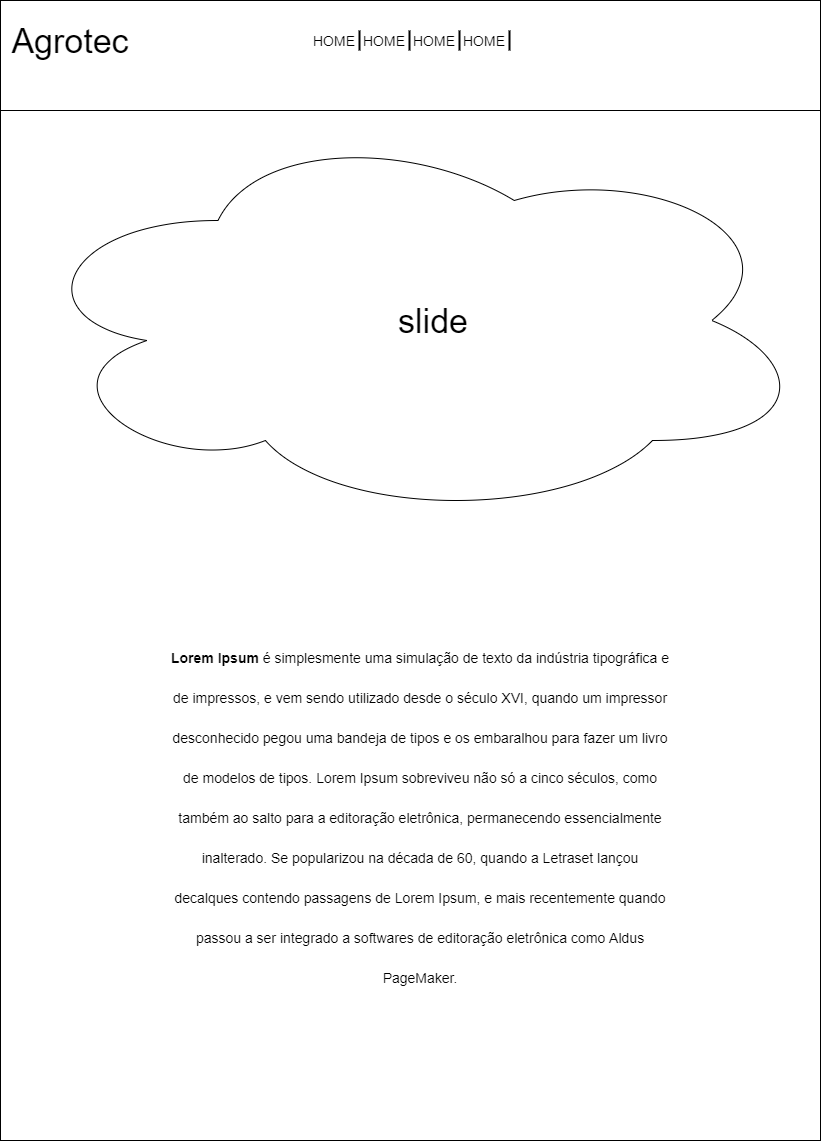

The diagram above was exported from draw.io. Its source (the exported page's mxGraphModel, read from the mxfile embedded in the PNG):
<mxGraphModel dx="1730" dy="913" grid="1" gridSize="10" guides="1" tooltips="1" connect="1" arrows="1" fold="1" page="1" pageScale="1" pageWidth="827" pageHeight="1169" math="0" shadow="0">
  <root>
    <mxCell id="0" />
    <mxCell id="1" parent="0" />
    <mxCell id="RxzpDxCGqHNW4-7gChAN-1" value="" style="rounded=0;whiteSpace=wrap;html=1;" vertex="1" parent="1">
      <mxGeometry width="820" height="1140" as="geometry" />
    </mxCell>
    <mxCell id="RxzpDxCGqHNW4-7gChAN-4" value="" style="rounded=0;whiteSpace=wrap;html=1;" vertex="1" parent="1">
      <mxGeometry width="820" height="110" as="geometry" />
    </mxCell>
    <mxCell id="RxzpDxCGqHNW4-7gChAN-5" value="HOME" style="text;html=1;strokeColor=none;fillColor=none;align=center;verticalAlign=middle;whiteSpace=wrap;rounded=0;fontSize=14;" vertex="1" parent="1">
      <mxGeometry x="314" y="30" width="40" height="20" as="geometry" />
    </mxCell>
    <mxCell id="RxzpDxCGqHNW4-7gChAN-9" value="" style="line;strokeWidth=2;direction=south;html=1;fontSize=14;" vertex="1" parent="1">
      <mxGeometry x="354" y="30" width="10" height="20" as="geometry" />
    </mxCell>
    <mxCell id="RxzpDxCGqHNW4-7gChAN-11" value="HOME" style="text;html=1;strokeColor=none;fillColor=none;align=center;verticalAlign=middle;whiteSpace=wrap;rounded=0;fontSize=14;" vertex="1" parent="1">
      <mxGeometry x="364" y="30" width="40" height="20" as="geometry" />
    </mxCell>
    <mxCell id="RxzpDxCGqHNW4-7gChAN-12" value="" style="line;strokeWidth=2;direction=south;html=1;fontSize=14;" vertex="1" parent="1">
      <mxGeometry x="404" y="30" width="10" height="20" as="geometry" />
    </mxCell>
    <mxCell id="RxzpDxCGqHNW4-7gChAN-13" value="HOME" style="text;html=1;strokeColor=none;fillColor=none;align=center;verticalAlign=middle;whiteSpace=wrap;rounded=0;fontSize=14;" vertex="1" parent="1">
      <mxGeometry x="414" y="30" width="40" height="20" as="geometry" />
    </mxCell>
    <mxCell id="RxzpDxCGqHNW4-7gChAN-14" value="" style="line;strokeWidth=2;direction=south;html=1;fontSize=14;" vertex="1" parent="1">
      <mxGeometry x="454" y="30" width="10" height="20" as="geometry" />
    </mxCell>
    <mxCell id="RxzpDxCGqHNW4-7gChAN-15" value="HOME" style="text;html=1;strokeColor=none;fillColor=none;align=center;verticalAlign=middle;whiteSpace=wrap;rounded=0;fontSize=14;" vertex="1" parent="1">
      <mxGeometry x="464" y="30" width="40" height="20" as="geometry" />
    </mxCell>
    <mxCell id="RxzpDxCGqHNW4-7gChAN-16" value="" style="line;strokeWidth=2;direction=south;html=1;fontSize=14;" vertex="1" parent="1">
      <mxGeometry x="504" y="30" width="10" height="20" as="geometry" />
    </mxCell>
    <mxCell id="RxzpDxCGqHNW4-7gChAN-17" value="Agrotec" style="text;html=1;strokeColor=none;fillColor=none;align=center;verticalAlign=middle;whiteSpace=wrap;rounded=0;fontSize=34;" vertex="1" parent="1">
      <mxGeometry x="50" y="20" width="40" height="40" as="geometry" />
    </mxCell>
    <mxCell id="RxzpDxCGqHNW4-7gChAN-19" value="&lt;strong style=&quot;margin: 0px ; padding: 0px ; font-family: &amp;#34;open sans&amp;#34; , &amp;#34;arial&amp;#34; , sans-serif ; font-size: 14px ; text-align: justify ; background-color: rgb(255 , 255 , 255)&quot;&gt;Lorem Ipsum&lt;/strong&gt;&lt;span style=&quot;font-family: &amp;#34;open sans&amp;#34; , &amp;#34;arial&amp;#34; , sans-serif ; font-size: 14px ; text-align: justify ; background-color: rgb(255 , 255 , 255)&quot;&gt;&amp;nbsp;é simplesmente uma simulação de texto da indústria tipográfica e de impressos, e vem sendo utilizado desde o século XVI, quando um impressor desconhecido pegou uma bandeja de tipos e os embaralhou para fazer um livro de modelos de tipos. Lorem Ipsum sobreviveu não só a cinco séculos, como também ao salto para a editoração eletrônica, permanecendo essencialmente inalterado. Se popularizou na década de 60, quando a Letraset lançou decalques contendo passagens de Lorem Ipsum, e mais recentemente quando passou a ser integrado a softwares de editoração eletrônica como Aldus PageMaker.&lt;/span&gt;" style="text;html=1;strokeColor=none;fillColor=none;align=center;verticalAlign=middle;whiteSpace=wrap;rounded=0;fontSize=34;" vertex="1" parent="1">
      <mxGeometry x="170" y="800" width="500" height="20" as="geometry" />
    </mxCell>
    <mxCell id="RxzpDxCGqHNW4-7gChAN-22" value="" style="ellipse;shape=cloud;whiteSpace=wrap;html=1;fontSize=34;" vertex="1" parent="1">
      <mxGeometry x="20" y="120" width="790" height="400" as="geometry" />
    </mxCell>
    <mxCell id="RxzpDxCGqHNW4-7gChAN-26" value="slide" style="text;html=1;strokeColor=none;fillColor=none;align=center;verticalAlign=middle;whiteSpace=wrap;rounded=0;fontSize=34;" vertex="1" parent="1">
      <mxGeometry x="413" y="310" width="40" height="20" as="geometry" />
    </mxCell>
  </root>
</mxGraphModel>